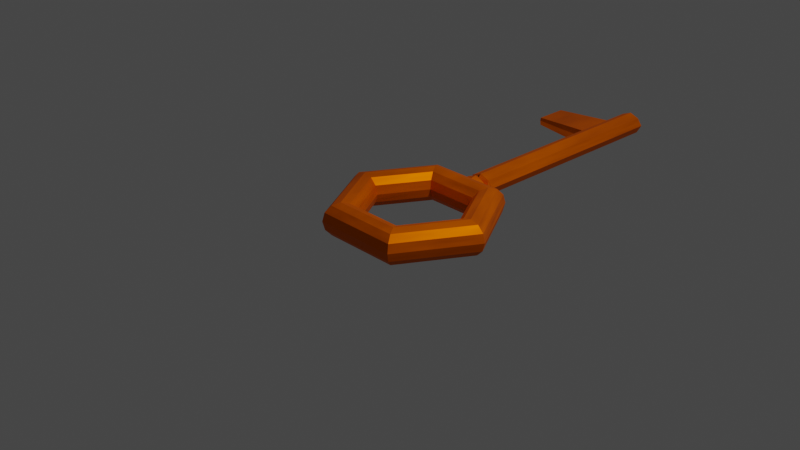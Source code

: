 # Source: DoorKey.blend  (saved by Blender 3.3.6; exported with 4.5.12 LTS)
import bpy
from mathutils import Matrix  # noqa: F401  (used for matrix-valued properties, if any)

bpy.ops.wm.read_factory_settings(use_empty=True)
scene = bpy.context.scene
scene.name = 'Scene'

# ---- collections
col_collection = bpy.data.collections.new('Collection'); scene.collection.children.link(col_collection)

# ---- materials (node trees are filled in below, after node groups)
mat_material_001 = bpy.data.materials.new('Material.001')
mat_material_001.use_transparent_shadow = False

# ---- material node trees
mat_material_001.use_nodes = True; mat_material_001.node_tree.nodes.clear()
_N = mat_material_001.node_tree.nodes; _L = mat_material_001.node_tree.links
n0 = _N.new('ShaderNodeOutputMaterial'); n0.name = 'Material Output'; n0.location = (300, 300)
n1 = _N.new('ShaderNodeTexNoise'); n1.name = 'Noise Texture'; n1.location = (736, 181)
n2 = _N.new('ShaderNodeTexNoise'); n2.name = 'Noise Texture.001'; n2.location = (-216, 361)
n3 = _N.new('ShaderNodeBsdfPrincipled'); n3.name = 'Principled BSDF'; n3.location = (10, 300)
n3.distribution = 'GGX'
n3.subsurface_method = 'RANDOM_WALK_SKIN'
n3.inputs[0].default_value = (0.8, 0.1338, 0.0, 1.0)
n3.inputs[2].default_value = 0.4864
n3.inputs[3].default_value = 1.45
n3.inputs[13].default_value = 0.0
n3.inputs[27].default_value = (0.0, 0.0, 0.0, 1.0)
n3.inputs[28].default_value = 1.0
_L.new(n3.outputs[0], n0.inputs[0])
_L.new(n2.outputs[1], n3.inputs[1])
n0.is_active_output = True

# ---- world
world_world = bpy.data.worlds.new('World'); scene.world = world_world
world_world.use_nodes = True; world_world.node_tree.nodes.clear()
_N = world_world.node_tree.nodes; _L = world_world.node_tree.links
n0 = _N.new('ShaderNodeOutputWorld'); n0.name = 'World Output'; n0.location = (300, 300)
n1 = _N.new('ShaderNodeBackground'); n1.name = 'Background'; n1.location = (10, 300)
n1.inputs[0].default_value = (0.05088, 0.05088, 0.05088, 1.0)
_L.new(n1.outputs[0], n0.inputs[0])
n0.is_active_output = True
world_world.color = (0.05088, 0.05088, 0.05088)
world_world.use_sun_shadow = False
world_world.sun_shadow_jitter_overblur = 0.0

# ---- cameras
cam_camera = bpy.data.cameras.new('Camera')
cam_camera.clip_end = 100.0
cam_camera.ortho_scale = 7.314

# ---- lights
light_light = bpy.data.lights.new('Light', 'POINT')
light_light.transmission_factor = 0.0
light_light.energy = 1000.0
light_light.shadow_soft_size = 0.1
light_light.shadow_maximum_resolution = 0.006
light_light.use_absolute_resolution = True

# ---- meshes
me_torus = bpy.data.meshes.new('Torus')
me_torus.from_pydata([(0.484, 1.067, -5.63e-11), (0.471, 1.044, 0.0968), (0.4356, 0.983, 0.1677), (0.3872, 0.8992, 0.1936), (0.3388, 0.8154, 0.1677), (0.3034, 0.754, 0.0968), (0.2904, 0.7315, -5.63e-11), (0.3034, 0.754, -0.0968), (0.3388, 0.8154, -0.1677), (0.3872, 0.8992, -0.1936), (0.4356, 0.983, -0.1677), (0.471, 1.044, -0.0968), (0.968, 0.2285, -5.63e-11), (0.9421, 0.2285, 0.0968), (0.8712, 0.2285, 0.1677), (0.7744, 0.2285, 0.1936), (0.6776, 0.2285, 0.1677), (0.6067, 0.2285, 0.0968), (0.5808, 0.2285, -5.63e-11), (0.6067, 0.2285, -0.0968), (0.6776, 0.2285, -0.1677), (0.7744, 0.2285, -0.1936), (0.8712, 0.2285, -0.1677), (0.9421, 0.2285, -0.0968), (-0.484, 1.067, -5.63e-11), (-0.471, 1.044, 0.0968), (-0.4356, 0.983, 0.1677), (-0.3872, 0.8992, 0.1936), (-0.3388, 0.8154, 0.1677), (-0.3034, 0.754, 0.0968), (-0.2904, 0.7315, -5.63e-11), (-0.3034, 0.754, -0.0968), (-0.3388, 0.8154, -0.1677), (-0.3872, 0.8992, -0.1936), (-0.4356, 0.983, -0.1677), (-0.471, 1.044, -0.0968), (-0.968, 0.2285, -5.63e-11), (-0.9421, 0.2285, 0.0968), (-0.8712, 0.2285, 0.1677), (-0.7744, 0.2285, 0.1936), (-0.6776, 0.2285, 0.1677), (-0.6067, 0.2285, 0.0968), (-0.5808, 0.2285, -5.63e-11), (-0.6067, 0.2285, -0.0968), (-0.6776, 0.2285, -0.1677), (-0.7744, 0.2285, -0.1936), (-0.8712, 0.2285, -0.1677), (-0.9421, 0.2285, -0.0968), (-0.484, -0.6098, -5.63e-11), (-0.471, -0.5873, 0.0968), (-0.4356, -0.526, 0.1677), (-0.3872, -0.4421, 0.1936), (-0.3388, -0.3583, 0.1677), (-0.3034, -0.2969, 0.0968), (-0.2904, -0.2745, -5.63e-11), (-0.3034, -0.2969, -0.0968), (-0.3388, -0.3583, -0.1677), (-0.3872, -0.4421, -0.1936), (-0.4356, -0.526, -0.1677), (-0.471, -0.5873, -0.0968), (0.484, -0.6098, -5.63e-11), (0.471, -0.5873, 0.0968), (0.4356, -0.526, 0.1677), (0.3872, -0.4421, 0.1936), (0.3388, -0.3583, 0.1677), (0.3034, -0.2969, 0.0968), (0.2904, -0.2745, -5.63e-11), (0.3034, -0.2969, -0.0968), (0.3388, -0.3583, -0.1677), (0.3872, -0.4421, -0.1936), (0.4356, -0.526, -0.1677), (0.471, -0.5873, -0.0968), (3.267e-10, 0.983, 0.1677), (3.267e-10, 0.8154, 0.1677), (3.267e-10, 0.7315, -5.63e-11), (3.267e-10, 0.8154, -0.1677), (3.267e-10, 0.983, -0.1677), (3.267e-10, 1.043, 0.1215), (3.267e-10, 0.8992, 0.1936), (3.267e-10, 0.754, 0.0968), (3.267e-10, 0.754, -0.0968), (3.267e-10, 0.8992, -0.1936), (3.267e-10, 1.043, -0.1215), (-0.1185, -0.5873, -0.0968), (-0.1185, 0.7315, -5.63e-11), (-0.1543, 1.064, -5.63e-11), (-0.1185, 0.754, -0.0968), (-0.09953, 1.046, 0.08135), (-0.1185, -0.2969, 0.0968), (-0.1185, -0.2745, -5.63e-11), (-0.1185, -0.6098, -5.63e-11), (-0.1185, -0.2969, -0.0968), (-0.09953, 1.046, -0.08135), (-0.1185, 0.754, 0.0968), (-0.1185, -0.5873, 0.0968), (0.0, 1.121, 0.1386), (0.0, 1.121, -0.1386), (-0.1579, 1.146, -1.929e-10), (-0.1135, 1.125, 0.09281), (-0.1135, 1.125, -0.09281), (0.0, 1.154, 0.1208), (0.0, 1.154, -0.1208), (-0.1377, 1.176, -1.682e-10), (0.0, 1.157, 0.08094), (0.0, 1.157, -0.08094), (0.0, 1.197, 0.1329), (0.0, 1.197, -0.1329), (-0.1515, 1.221, -1.025e-10), (-0.1089, 1.2, 0.089), (-0.1089, 1.2, -0.089), (0.0, 1.197, 0.1354), (0.0, 1.197, -0.1354), (-0.1544, 1.221, -7.26e-11), (-0.111, 1.2, 0.09071), (-0.111, 1.2, -0.09071), (0.0, 1.228, -7.26e-11), (0.0, 1.197, 0.1331), (0.0, 1.197, -0.1331), (-0.1517, 1.221, -1.621e-10), (-0.1091, 1.2, 0.08917), (-0.1091, 1.2, -0.08917), (0.0, 3.887, -0.1354), (0.0, 3.918, -7.26e-11), (0.0, 3.887, 0.1354), (-0.155, 3.911, -7.26e-11), (-0.1116, 3.89, 0.09071), (-0.1116, 3.89, -0.09071), (3.267e-10, -0.526, 0.1677), (3.267e-10, -0.3583, 0.1677), (3.267e-10, -0.3583, -0.1677), (3.267e-10, -0.526, -0.1677), (3.267e-10, -0.4421, 0.1936), (3.267e-10, -0.4421, -0.1936), (3.267e-10, -0.2969, -0.0968), (3.267e-10, -0.5873, 0.0968), (3.267e-10, -0.2745, -5.63e-11), (3.267e-10, -0.6098, -5.63e-11), (3.267e-10, -0.5873, -0.0968), (3.267e-10, -0.2969, 0.0968), (0.0, 3.887, -0.1352), (0.0, 3.887, 0.1352), (0.0, 3.918, -7.26e-11), (0.0, 1.157, 0.08094), (0.0, 1.157, -0.08094), (0.1185, -0.5873, -0.0968), (0.0, 3.887, -0.1354), (0.0, 3.918, -7.26e-11), (0.0, 3.887, 0.1354), (0.1185, 0.7315, -5.63e-11), (0.1543, 1.064, -5.63e-11), (0.1185, 0.754, -0.0968), (0.09953, 1.046, 0.08135), (0.1185, -0.2969, 0.0968), (0.1185, -0.2745, -5.63e-11), (0.1185, -0.6098, -5.63e-11), (0.1185, -0.2969, -0.0968), (0.09953, 1.046, -0.08135), (0.1185, 0.754, 0.0968), (0.1185, -0.5873, 0.0968), (0.1579, 1.146, -1.929e-10), (0.1135, 1.125, 0.09281), (0.1135, 1.125, -0.09281), (0.1377, 1.176, -1.682e-10), (0.1515, 1.221, -1.025e-10), (0.1089, 1.2, 0.089), (0.1089, 1.2, -0.089), (0.1544, 1.221, -7.26e-11), (0.111, 1.2, 0.09071), (0.111, 1.2, -0.09071), (0.1517, 1.221, -1.621e-10), (0.1091, 1.2, 0.08917), (0.1091, 1.2, -0.08917), (0.155, 3.911, -7.26e-11), (0.1116, 3.89, 0.09071), (0.1116, 3.89, -0.09071), (3.164e-05, 3.929, -0.09889), (3.164e-05, 3.938, -0.004763), (3.164e-05, 3.929, 0.08936), (-0.1077, 3.936, -0.004763), (-0.07755, 3.93, 0.05828), (-0.07755, 3.93, -0.0678), (0.07761, 3.93, 0.05828), (0.1078, 3.936, -0.004763), (0.07761, 3.93, -0.0678), (0.0, 2.542, 0.1343), (-0.1104, 2.545, 0.08994), (-0.1534, 2.566, -1.174e-10), (-0.1104, 2.545, -0.08994), (0.0, 2.542, -0.1342), (0.0, 2.542, -0.1343), (-0.79, 3.523, 0.04693), (-0.8168, 3.535, -8.35e-11), (-0.79, 3.523, -0.04693), (-0.8075, 3.151, -9.953e-11), (-0.7896, 3.14, -0.04671), (-0.7896, 3.14, 0.04671), (-0.1109, 3.081, 0.09025), (-0.1113, 3.563, 0.09053), (-0.1546, 3.584, -8.35e-11), (-0.1113, 3.563, -0.09053), (-0.1109, 3.081, -0.09025), (-0.154, 3.102, -9.953e-11), (-0.5861, 3.535, 0.06002), (-0.5857, 3.122, 0.05979), (-0.5861, 3.535, -0.06002), (-0.6179, 3.549, -8.35e-11), (-0.5857, 3.122, -0.05979), (-0.6112, 3.136, -9.953e-11), (-0.3392, 3.101, 0.0756), (-0.3774, 3.567, -8.35e-11), (-0.3738, 3.118, -9.953e-11), (-0.3396, 3.55, 0.07586), (-0.3396, 3.55, -0.07586), (-0.3392, 3.101, -0.0756), (-0.4624, 3.112, -0.06769), (-0.5985, 3.129, -0.02989), (-0.5985, 3.129, 0.02989), (-0.4624, 3.112, 0.06769), (-0.4925, 3.127, -9.953e-11), (-0.3565, 3.11, -0.0378), (-0.3565, 3.11, 0.0378), (-0.4775, 3.119, 0.03385), (-0.4775, 3.119, -0.03385)], [(101, 143), (100, 142)], [(66, 67, 155, 153), (77, 72, 2, 1, 151), (20, 21, 69, 68), (72, 78, 3, 2), (101, 106, 165, 104), (164, 167, 110, 105), (82, 96, 161, 156), (78, 73, 4, 3), (149, 159, 160, 151), (73, 79, 157, 5, 4), (158, 134, 136, 154), (77, 87, 25, 26, 72), (72, 26, 27, 78), (78, 27, 28, 73), (73, 28, 29, 93, 79), (79, 93, 84, 74), (74, 84, 86, 80), (80, 86, 31, 32, 75), (75, 32, 33, 81), (81, 33, 34, 76), (76, 34, 35, 92, 82), (169, 172, 173, 170), (24, 36, 37, 25), (25, 37, 38, 26), (26, 38, 39, 27), (27, 39, 40, 28), (28, 40, 41, 29), (29, 41, 42, 30), (30, 42, 43, 31), (31, 43, 44, 32), (32, 44, 45, 33), (33, 45, 46, 34), (34, 46, 47, 35), (35, 47, 36, 24), (36, 48, 49, 37), (37, 49, 50, 38), (38, 50, 51, 39), (39, 51, 52, 40), (40, 52, 53, 41), (41, 53, 54, 42), (42, 54, 55, 43), (43, 55, 56, 44), (44, 56, 57, 45), (45, 57, 58, 46), (46, 58, 59, 47), (47, 59, 48, 36), (48, 90, 94, 49), (80, 75, 8, 7, 150), (81, 76, 10, 9), (155, 133, 135, 153), (53, 88, 89, 54), (54, 89, 91, 55), (16, 17, 65, 64), (6, 7, 19, 18), (11, 0, 12, 23), (59, 83, 90, 48), (79, 74, 148, 157), (74, 80, 150, 148), (75, 81, 9, 8), (76, 82, 156, 11, 10), (0, 1, 13, 12), (1, 2, 14, 13), (2, 3, 15, 14), (4, 5, 17, 16), (7, 8, 20, 19), (8, 9, 21, 20), (14, 15, 63, 62), (12, 13, 61, 60), (18, 19, 67, 66), (60, 61, 158, 154), (23, 12, 60, 71), (106, 111, 168, 165), (123, 173, 181, 177), (171, 174, 172, 169), (103, 164, 105, 100), (65, 66, 153, 152), (104, 165, 163, 162), (148, 6, 5, 157), (121, 126, 180, 175), (92, 85, 97, 99), (170, 173, 123, 116), (165, 168, 166, 163), (163, 166, 167, 164), (86, 84, 30, 31), (87, 85, 24, 25), (85, 92, 35, 24), (150, 7, 6, 148), (84, 93, 29, 30), (97, 98, 103, 102), (154, 136, 137, 144), (140, 147, 146, 141), (96, 99, 104, 101), (85, 87, 98, 97), (87, 77, 95, 98), (82, 92, 99, 96), (153, 135, 138, 152), (101, 104, 109, 106), (104, 102, 107, 109), (98, 95, 100, 103), (117, 121, 174, 171), (141, 146, 145, 139), (99, 97, 102, 104), (117, 188, 139, 145, 189), (108, 105, 110, 113), (107, 108, 113, 112), (151, 1, 0, 149), (149, 0, 11, 156), (102, 103, 108, 107), (103, 100, 105, 108), (161, 104, 162, 159), (151, 160, 95, 77), (71, 60, 154, 144), (117, 115, 118, 120), (115, 116, 119, 118), (147, 140, 116, 184), (109, 107, 112, 114), (106, 109, 114, 111), (96, 101, 104, 161), (140, 141, 122, 123), (141, 139, 121, 122), (172, 174, 183, 182), (126, 124, 178, 180), (13, 14, 62, 61), (115, 169, 170, 116), (198, 197, 125, 124), (119, 116, 123, 125, 197, 196, 185), (21, 22, 70, 69), (117, 121, 139, 188), (199, 198, 124, 126), (117, 120, 187, 200, 199, 126, 121), (15, 16, 64, 63), (162, 163, 164, 103), (123, 116, 140), (90, 83, 137, 136), (89, 88, 138, 135), (94, 90, 136, 134), (91, 89, 135, 133), (57, 132, 130, 58), (58, 130, 137, 83, 59), (55, 91, 133, 129, 56), (56, 129, 132, 57), (51, 131, 128, 52), (52, 128, 138, 88, 53), (49, 94, 134, 127, 50), (50, 127, 131, 51), (5, 6, 18, 17), (117, 171, 169, 115), (3, 4, 16, 15), (19, 20, 68, 67), (22, 23, 71, 70), (159, 162, 103, 160), (17, 18, 66, 65), (10, 11, 23, 22), (156, 161, 159, 149), (160, 103, 100, 95), (9, 10, 22, 21), (69, 70, 130, 132), (70, 71, 144, 137, 130), (67, 68, 129, 133, 155), (68, 69, 132, 129), (63, 64, 128, 131), (64, 65, 152, 138, 128), (61, 62, 127, 134, 158), (62, 63, 131, 127), (176, 177, 181, 182), (175, 176, 182, 183), (175, 180, 178, 176), (176, 178, 179, 177), (124, 125, 179, 178), (174, 121, 175, 183), (173, 172, 182, 181), (125, 123, 177, 179), (120, 118, 186, 187), (118, 119, 185, 186), (194, 193, 191, 192), (193, 195, 190, 191), (186, 185, 196, 201), (187, 186, 201, 200), (211, 208, 196, 197), (212, 209, 198, 199), (209, 211, 197, 198), (213, 212, 199, 200), (208, 220, 210, 201, 196), (210, 219, 213, 200, 201), (193, 194, 206, 215, 207), (195, 193, 207, 216, 203), (194, 192, 204, 206), (191, 190, 202, 205), (192, 191, 205, 204), (190, 195, 203, 202), (222, 214, 213, 219), (221, 218, 210, 220), (206, 204, 212, 213, 214), (205, 202, 211, 209), (204, 205, 209, 212), (202, 203, 217, 208, 211), (217, 221, 220, 208), (203, 216, 221, 217), (216, 207, 218, 221), (218, 222, 219, 210), (207, 215, 222, 218), (215, 206, 214, 222)])
_uv = me_torus.uv_layers.new(name='UVMap')
_uv.uv.foreach_set('vector', [0.1667, 2.22e-16, 0.1667, 0.08333, 0.2174, 0.08333, 0.216, 2.22e-16, 0.75, 0.5833, 0.75, 0.6667, 0.8333, 0.6667, 0.8333, 0.5833, 0.771, 0.5833, -1.11e-16, 0.1667, -1.11e-16, 0.25, 0.1667, 0.25, 0.1667, 0.1667, 0.75, 0.6667, 0.75, 0.75, 0.8333, 0.75, 0.8333, 0.6667, 0.75, 0.4167, 0.75, 0.4167, 0.771, 0.4167, 0.771, 0.4167, 0.771, 0.5833, 0.771, 0.5833, 0.75, 0.5833, 0.75, 0.5833, 0.75, 0.4167, 0.75, 0.4167, 0.771, 0.4167, 0.771, 0.4167, 0.75, 0.75, 0.75, 0.8333, 0.8333, 0.8333, 0.8333, 0.75, 0.7704, 0.5, 0.7704, 0.5, 0.771, 0.5833, 0.771, 0.5833, 0.75, 0.8333, 0.75, 0.9167, 0.7826, 0.9167, 0.8333, 0.9167, 0.8333, 0.8333, 0.229, 0.5833, 0.25, 0.5833, 0.25, 0.5, 0.2296, 0.5, 0.75, 0.5833, 0.771, 0.5833, 0.8333, 0.5833, 0.8333, 0.6667, 0.75, 0.6667, 0.75, 0.6667, 0.8333, 0.6667, 0.8333, 0.75, 0.75, 0.75, 0.75, 0.75, 0.8333, 0.75, 0.8333, 0.8333, 0.75, 0.8333, 0.75, 0.8333, 0.8333, 0.8333, 0.8333, 0.9167, 0.7826, 0.9167, 0.75, 0.9167, 0.75, 0.9167, 0.7826, 0.9167, 0.784, 1.0, 0.75, 1.0, 0.75, 2.22e-16, 0.784, 2.22e-16, 0.7826, 0.08333, 0.75, 0.08333, 0.75, 0.08333, 0.7826, 0.08333, 0.8333, 0.08333, 0.8333, 0.1667, 0.75, 0.1667, 0.75, 0.1667, 0.8333, 0.1667, 0.8333, 0.25, 0.75, 0.25, 0.75, 0.25, 0.8333, 0.25, 0.8333, 0.3333, 0.75, 0.3333, 0.75, 0.3333, 0.8333, 0.3333, 0.8333, 0.4167, 0.771, 0.4167, 0.75, 0.4167, 0.7704, 0.5, 0.7704, 0.5, 0.771, 0.5833, 0.771, 0.5833, 0.8333, 0.5, 1.0, 0.5, 1.0, 0.5833, 0.8333, 0.5833, 0.8333, 0.5833, 1.0, 0.5833, 1.0, 0.6667, 0.8333, 0.6667, 0.8333, 0.6667, 1.0, 0.6667, 1.0, 0.75, 0.8333, 0.75, 0.8333, 0.75, 1.0, 0.75, 1.0, 0.8333, 0.8333, 0.8333, 0.8333, 0.8333, 1.0, 0.8333, 1.0, 0.9167, 0.8333, 0.9167, 0.8333, 0.9167, 1.0, 0.9167, 1.0, 1.0, 0.8333, 1.0, 0.8333, 2.22e-16, 1.0, 2.22e-16, 1.0, 0.08333, 0.8333, 0.08333, 0.8333, 0.08333, 1.0, 0.08333, 1.0, 0.1667, 0.8333, 0.1667, 0.8333, 0.1667, 1.0, 0.1667, 1.0, 0.25, 0.8333, 0.25, 0.8333, 0.25, 1.0, 0.25, 1.0, 0.3333, 0.8333, 0.3333, 0.8333, 0.3333, 1.0, 0.3333, 1.0, 0.4167, 0.8333, 0.4167, 0.8333, 0.4167, 1.0, 0.4167, 1.0, 0.5, 0.8333, 0.5, -1.11e-16, 0.5, 0.1667, 0.5, 0.1667, 0.5833, -1.11e-16, 0.5833, -1.11e-16, 0.5833, 0.1667, 0.5833, 0.1667, 0.6667, -1.11e-16, 0.6667, -1.11e-16, 0.6667, 0.1667, 0.6667, 0.1667, 0.75, -1.11e-16, 0.75, -1.11e-16, 0.75, 0.1667, 0.75, 0.1667, 0.8333, -1.11e-16, 0.8333, -1.11e-16, 0.8333, 0.1667, 0.8333, 0.1667, 0.9167, -1.11e-16, 0.9167, -1.11e-16, 0.9167, 0.1667, 0.9167, 0.1667, 1.0, -1.11e-16, 1.0, -1.11e-16, 2.22e-16, 0.1667, 2.22e-16, 0.1667, 0.08333, -1.11e-16, 0.08333, -1.11e-16, 0.08333, 0.1667, 0.08333, 0.1667, 0.1667, -1.11e-16, 0.1667, -1.11e-16, 0.1667, 0.1667, 0.1667, 0.1667, 0.25, -1.11e-16, 0.25, -1.11e-16, 0.25, 0.1667, 0.25, 0.1667, 0.3333, -1.11e-16, 0.3333, -1.11e-16, 0.3333, 0.1667, 0.3333, 0.1667, 0.4167, -1.11e-16, 0.4167, -1.11e-16, 0.4167, 0.1667, 0.4167, 0.1667, 0.5, -1.11e-16, 0.5, 0.1667, 0.5, 0.2296, 0.5, 0.229, 0.5833, 0.1667, 0.5833, 0.75, 0.08333, 0.75, 0.1667, 0.8333, 0.1667, 0.8333, 0.08333, 0.7826, 0.08333, 0.75, 0.25, 0.75, 0.3333, 0.8333, 0.3333, 0.8333, 0.25, 0.2174, 0.08333, 0.25, 0.08333, 0.25, 2.22e-16, 0.216, 2.22e-16, 0.1667, 0.9167, 0.2174, 0.9167, 0.216, 1.0, 0.1667, 1.0, 0.1667, 2.22e-16, 0.216, 2.22e-16, 0.2174, 0.08333, 0.1667, 0.08333, -1.11e-16, 0.8333, -1.11e-16, 0.9167, 0.1667, 0.9167, 0.1667, 0.8333, 0.8333, 2.22e-16, 0.8333, 0.08333, 1.0, 0.08333, 1.0, 2.22e-16, 0.8333, 0.4167, 0.8333, 0.5, 1.0, 0.5, 1.0, 0.4167, 0.1667, 0.4167, 0.229, 0.4167, 0.2296, 0.5, 0.1667, 0.5, 0.75, 0.9167, 0.75, 1.0, 0.784, 1.0, 0.7826, 0.9167, 0.75, 2.22e-16, 0.75, 0.08333, 0.7826, 0.08333, 0.784, 2.22e-16, 0.75, 0.1667, 0.75, 0.25, 0.8333, 0.25, 0.8333, 0.1667, 0.75, 0.3333, 0.75, 0.4167, 0.771, 0.4167, 0.8333, 0.4167, 0.8333, 0.3333, 0.8333, 0.5, 0.8333, 0.5833, 1.0, 0.5833, 1.0, 0.5, 0.8333, 0.5833, 0.8333, 0.6667, 1.0, 0.6667, 1.0, 0.5833, 0.8333, 0.6667, 0.8333, 0.75, 1.0, 0.75, 1.0, 0.6667, 0.8333, 0.8333, 0.8333, 0.9167, 1.0, 0.9167, 1.0, 0.8333, 0.8333, 0.08333, 0.8333, 0.1667, 1.0, 0.1667, 1.0, 0.08333, 0.8333, 0.1667, 0.8333, 0.25, 1.0, 0.25, 1.0, 0.1667, -1.11e-16, 0.6667, -1.11e-16, 0.75, 0.1667, 0.75, 0.1667, 0.6667, -1.11e-16, 0.5, -1.11e-16, 0.5833, 0.1667, 0.5833, 0.1667, 0.5, -1.11e-16, 2.22e-16, -1.11e-16, 0.08333, 0.1667, 0.08333, 0.1667, 2.22e-16, 0.1667, 0.5, 0.1667, 0.5833, 0.229, 0.5833, 0.2296, 0.5, -1.11e-16, 0.4167, -1.11e-16, 0.5, 0.1667, 0.5, 0.1667, 0.4167, 0.75, 0.4167, 0.75, 0.4167, 0.771, 0.4167, 0.771, 0.4167, 0.75, 0.5833, 0.771, 0.5833, 0.771, 0.5833, 0.75, 0.5833, 0.771, 0.4167, 0.771, 0.4167, 0.7704, 0.5, 0.7704, 0.5, 0.771, 0.5833, 0.771, 0.5833, 0.75, 0.5833, 0.75, 0.5833, 0.1667, 0.9167, 0.1667, 1.0, 0.216, 1.0, 0.2174, 0.9167, 0.771, 0.4167, 0.771, 0.4167, 0.7704, 0.5, 0.7704, 0.5, 0.784, 1.0, 0.8333, 1.0, 0.8333, 0.9167, 0.7826, 0.9167, 0.75, 0.4167, 0.771, 0.4167, 0.771, 0.4167, 0.75, 0.4167, 0.771, 0.4167, 0.7704, 0.5, 0.7704, 0.5, 0.771, 0.4167, 0.771, 0.5833, 0.771, 0.5833, 0.75, 0.5833, 0.75, 0.5833, 0.771, 0.4167, 0.771, 0.4167, 0.7704, 0.5, 0.7704, 0.5, 0.7704, 0.5, 0.7704, 0.5, 0.771, 0.5833, 0.771, 0.5833, 0.7826, 0.08333, 0.784, 2.22e-16, 0.8333, 2.22e-16, 0.8333, 0.08333, 0.771, 0.5833, 0.7704, 0.5, 0.8333, 0.5, 0.8333, 0.5833, 0.7704, 0.5, 0.771, 0.4167, 0.8333, 0.4167, 0.8333, 0.5, 0.7826, 0.08333, 0.8333, 0.08333, 0.8333, 2.22e-16, 0.784, 2.22e-16, 0.784, 1.0, 0.7826, 0.9167, 0.8333, 0.9167, 0.8333, 1.0, 0.7704, 0.5, 0.771, 0.5833, 0.771, 0.5833, 0.7704, 0.5, 0.2296, 0.5, 0.25, 0.5, 0.25, 0.4167, 0.229, 0.4167, 0.7499, 0.5833, 0.75, 0.5833, 0.75, 0.5, 0.7499, 0.5, 0.75, 0.4167, 0.771, 0.4167, 0.771, 0.4167, 0.75, 0.4167, 0.7704, 0.5, 0.771, 0.5833, 0.771, 0.5833, 0.7704, 0.5, 0.771, 0.5833, 0.75, 0.5833, 0.75, 0.5833, 0.771, 0.5833, 0.75, 0.4167, 0.771, 0.4167, 0.771, 0.4167, 0.75, 0.4167, 0.216, 1.0, 0.25, 1.0, 0.25, 0.9167, 0.2174, 0.9167, 0.75, 0.4167, 0.771, 0.4167, 0.771, 0.4167, 0.75, 0.4167, 0.771, 0.4167, 0.7704, 0.5, 0.7704, 0.5, 0.771, 0.4167, 0.771, 0.5833, 0.75, 0.5833, 0.75, 0.5833, 0.771, 0.5833, 0.75, 0.4167, 0.75, 0.4167, 0.771, 0.4167, 0.771, 0.4167, 0.7499, 0.5, 0.75, 0.5, 0.75, 0.4167, 0.7499, 0.4167, 0.771, 0.4167, 0.7704, 0.5, 0.7704, 0.5, 0.771, 0.4167, 0.75, 0.4167, 0.7499, 0.4167, 0.7499, 0.4167, 0.75, 0.4167, 0.75, 0.4167, 0.771, 0.5833, 0.75, 0.5833, 0.75, 0.5833, 0.771, 0.5833, 0.7704, 0.5, 0.771, 0.5833, 0.771, 0.5833, 0.7704, 0.5, 0.771, 0.5833, 0.8333, 0.5833, 0.8333, 0.5, 0.7704, 0.5, 0.7704, 0.5, 0.8333, 0.5, 0.8333, 0.4167, 0.771, 0.4167, 0.7704, 0.5, 0.771, 0.5833, 0.771, 0.5833, 0.7704, 0.5, 0.771, 0.5833, 0.75, 0.5833, 0.75, 0.5833, 0.771, 0.5833, 0.771, 0.4167, 0.771, 0.4167, 0.7704, 0.5, 0.7704, 0.5, 0.771, 0.5833, 0.771, 0.5833, 0.75, 0.5833, 0.75, 0.5833, 0.1667, 0.4167, 0.1667, 0.5, 0.2296, 0.5, 0.229, 0.4167, 0.75, 0.4167, 0.75, 0.5, 0.7704, 0.5, 0.771, 0.4167, 0.75, 0.5, 0.75, 0.5833, 0.771, 0.5833, 0.7704, 0.5, 0.75, 0.5833, 0.7499, 0.5833, 0.75, 0.5833, 0.75, 0.5833, 0.771, 0.4167, 0.7704, 0.5, 0.7704, 0.5, 0.771, 0.4167, 0.75, 0.4167, 0.771, 0.4167, 0.771, 0.4167, 0.75, 0.4167, 0.75, 0.4167, 0.75, 0.4167, 0.771, 0.4167, 0.771, 0.4167, 0.7499, 0.5833, 0.7499, 0.5, 0.75, 0.5, 0.75, 0.5833, 0.7499, 0.5, 0.7499, 0.4167, 0.75, 0.4167, 0.75, 0.5, 0.7704, 0.5, 0.771, 0.4167, 0.771, 0.4167, 0.7704, 0.5, 0.771, 0.4167, 0.7704, 0.5, 0.7704, 0.5, 0.771, 0.4167, -1.11e-16, 0.5833, -1.11e-16, 0.6667, 0.1667, 0.6667, 0.1667, 0.5833, 0.75, 0.5, 0.7704, 0.5, 0.771, 0.5833, 0.75, 0.5833, 0.7704, 0.5, 0.771, 0.5833, 0.771, 0.5833, 0.7704, 0.5, 0.771, 0.5833, 0.75, 0.5833, 0.75, 0.5833, 0.771, 0.5833, 0.771, 0.5833, 0.771, 0.5833, 0.771, 0.5833, -1.11e-16, 0.25, -1.11e-16, 0.3333, 0.1667, 0.3333, 0.1667, 0.25, 0.75, 0.4167, 0.75, 0.4167, 0.7499, 0.4167, 0.7499, 0.4167, 0.771, 0.4167, 0.7704, 0.5, 0.7704, 0.5, 0.771, 0.4167, 0.75, 0.4167, 0.771, 0.4167, 0.771, 0.4167, 0.771, 0.4167, 0.771, 0.4167, 0.771, 0.4167, 0.75, 0.4167, -1.11e-16, 0.75, -1.11e-16, 0.8333, 0.1667, 0.8333, 0.1667, 0.75, 0.7704, 0.5, 0.7704, 0.5, 0.771, 0.5833, 0.771, 0.5833, 0.75, 0.5833, 0.75, 0.5833, 0.7499, 0.5833, 0.2296, 0.5, 0.229, 0.4167, 0.25, 0.4167, 0.25, 0.5, 0.216, 1.0, 0.2174, 0.9167, 0.25, 0.9167, 0.25, 1.0, 0.229, 0.5833, 0.2296, 0.5, 0.25, 0.5, 0.25, 0.5833, 0.2174, 0.08333, 0.216, 2.22e-16, 0.25, 2.22e-16, 0.25, 0.08333, 0.1667, 0.25, 0.25, 0.25, 0.25, 0.3333, 0.1667, 0.3333, 0.1667, 0.3333, 0.25, 0.3333, 0.25, 0.4167, 0.229, 0.4167, 0.1667, 0.4167, 0.1667, 0.08333, 0.2174, 0.08333, 0.25, 0.08333, 0.25, 0.1667, 0.1667, 0.1667, 0.1667, 0.1667, 0.25, 0.1667, 0.25, 0.25, 0.1667, 0.25, 0.1667, 0.75, 0.25, 0.75, 0.25, 0.8333, 0.1667, 0.8333, 0.1667, 0.8333, 0.25, 0.8333, 0.25, 0.9167, 0.2174, 0.9167, 0.1667, 0.9167, 0.1667, 0.5833, 0.229, 0.5833, 0.25, 0.5833, 0.25, 0.6667, 0.1667, 0.6667, 0.1667, 0.6667, 0.25, 0.6667, 0.25, 0.75, 0.1667, 0.75, 0.8333, 0.9167, 0.8333, 1.0, 1.0, 1.0, 1.0, 0.9167, 0.75, 0.4167, 0.771, 0.4167, 0.7704, 0.5, 0.75, 0.5, 0.8333, 0.75, 0.8333, 0.8333, 1.0, 0.8333, 1.0, 0.75, -1.11e-16, 0.08333, -1.11e-16, 0.1667, 0.1667, 0.1667, 0.1667, 0.08333, -1.11e-16, 0.3333, -1.11e-16, 0.4167, 0.1667, 0.4167, 0.1667, 0.3333, 0.7704, 0.5, 0.7704, 0.5, 0.771, 0.5833, 0.771, 0.5833, -1.11e-16, 0.9167, -1.11e-16, 1.0, 0.1667, 1.0, 0.1667, 0.9167, 0.8333, 0.3333, 0.8333, 0.4167, 1.0, 0.4167, 1.0, 0.3333, 0.771, 0.4167, 0.771, 0.4167, 0.7704, 0.5, 0.7704, 0.5, 0.771, 0.5833, 0.771, 0.5833, 0.75, 0.5833, 0.75, 0.5833, 0.8333, 0.25, 0.8333, 0.3333, 1.0, 0.3333, 1.0, 0.25, 0.1667, 0.25, 0.1667, 0.3333, 0.25, 0.3333, 0.25, 0.25, 0.1667, 0.3333, 0.1667, 0.4167, 0.229, 0.4167, 0.25, 0.4167, 0.25, 0.3333, 0.1667, 0.08333, 0.1667, 0.1667, 0.25, 0.1667, 0.25, 0.08333, 0.2174, 0.08333, 0.1667, 0.1667, 0.1667, 0.25, 0.25, 0.25, 0.25, 0.1667, 0.1667, 0.75, 0.1667, 0.8333, 0.25, 0.8333, 0.25, 0.75, 0.1667, 0.8333, 0.1667, 0.9167, 0.2174, 0.9167, 0.25, 0.9167, 0.25, 0.8333, 0.1667, 0.5833, 0.1667, 0.6667, 0.25, 0.6667, 0.25, 0.5833, 0.229, 0.5833, 0.1667, 0.6667, 0.1667, 0.75, 0.25, 0.75, 0.25, 0.6667, 0.75, 0.5, 0.75, 0.5833, 0.771, 0.5833, 0.7704, 0.5, 0.75, 0.4167, 0.75, 0.5, 0.7704, 0.5, 0.771, 0.4167, 0.75, 0.4167, 0.771, 0.4167, 0.7704, 0.5, 0.75, 0.5, 0.75, 0.5, 0.7704, 0.5, 0.771, 0.5833, 0.75, 0.5833, 0.7704, 0.5, 0.771, 0.5833, 0.771, 0.5833, 0.7704, 0.5, 0.771, 0.4167, 0.75, 0.4167, 0.75, 0.4167, 0.771, 0.4167, 0.771, 0.5833, 0.7704, 0.5, 0.7704, 0.5, 0.771, 0.5833, 0.771, 0.5833, 0.75, 0.5833, 0.75, 0.5833, 0.771, 0.5833, 0.771, 0.4167, 0.7704, 0.5, 0.7704, 0.5, 0.771, 0.4167, 0.7704, 0.5, 0.771, 0.5833, 0.771, 0.5833, 0.7704, 0.5, 0.7707, 0.4569, 0.7704, 0.4984, 0.7704, 0.4984, 0.7707, 0.4568, 0.7704, 0.4984, 0.7707, 0.5431, 0.7707, 0.5432, 0.7704, 0.4984, 0.7704, 0.5, 0.771, 0.5833, 0.771, 0.5833, 0.7704, 0.5, 0.771, 0.4167, 0.7704, 0.5, 0.7704, 0.5, 0.771, 0.4167, 0.7709, 0.5698, 0.7709, 0.5698, 0.771, 0.5833, 0.771, 0.5833, 0.7709, 0.4302, 0.7704, 0.4995, 0.7704, 0.5, 0.771, 0.4167, 0.7704, 0.4995, 0.7709, 0.5698, 0.771, 0.5833, 0.7704, 0.5, 0.7709, 0.4302, 0.7709, 0.4302, 0.771, 0.4167, 0.771, 0.4167, 0.7709, 0.5698, 0.7706, 0.5346, 0.7704, 0.4995, 0.7704, 0.5, 0.771, 0.5833, 0.7704, 0.4995, 0.7706, 0.4648, 0.7709, 0.4302, 0.771, 0.4167, 0.7704, 0.5, 0.7704, 0.4984, 0.7707, 0.4569, 0.7708, 0.4448, 0.7706, 0.4718, 0.7704, 0.4989, 0.7707, 0.5431, 0.7704, 0.4984, 0.7704, 0.4989, 0.7706, 0.527, 0.7708, 0.5552, 0.7707, 0.4569, 0.7707, 0.4568, 0.7708, 0.4447, 0.7708, 0.4448, 0.7704, 0.4984, 0.7707, 0.5432, 0.7708, 0.5553, 0.7704, 0.4989, 0.7707, 0.4568, 0.7704, 0.4984, 0.7704, 0.4989, 0.7708, 0.4447, 0.7707, 0.5432, 0.7707, 0.5431, 0.7708, 0.5552, 0.7708, 0.5553, 0.7706, 0.4683, 0.7708, 0.4375, 0.7709, 0.4302, 0.7706, 0.4648, 0.7706, 0.5308, 0.7704, 0.4992, 0.7704, 0.4995, 0.7706, 0.5346, 0.7708, 0.4448, 0.7708, 0.4447, 0.7709, 0.4302, 0.7709, 0.4302, 0.7708, 0.4375, 0.7704, 0.4989, 0.7708, 0.5553, 0.7709, 0.5698, 0.7704, 0.4995, 0.7708, 0.4447, 0.7704, 0.4989, 0.7704, 0.4995, 0.7709, 0.4302, 0.7708, 0.5553, 0.7708, 0.5552, 0.7708, 0.5625, 0.7709, 0.5698, 0.7709, 0.5698, 0.7708, 0.5625, 0.7706, 0.5308, 0.7706, 0.5346, 0.7709, 0.5698, 0.7708, 0.5552, 0.7706, 0.527, 0.7706, 0.5308, 0.7708, 0.5625, 0.7706, 0.527, 0.7704, 0.4989, 0.7704, 0.4992, 0.7706, 0.5308, 0.7704, 0.4992, 0.7706, 0.4683, 0.7706, 0.4648, 0.7704, 0.4995, 0.7704, 0.4989, 0.7706, 0.4718, 0.7706, 0.4683, 0.7704, 0.4992, 0.7706, 0.4718, 0.7708, 0.4448, 0.7708, 0.4375, 0.7706, 0.4683])
me_torus.materials.append(mat_material_001)
me_torus.update()

# ---- objects
ob_light = bpy.data.objects.new('Light', light_light)
ob_camera = bpy.data.objects.new('Camera', cam_camera)
ob_torus = bpy.data.objects.new('Torus', me_torus)

# ---- transforms, parenting, visibility, modifiers, constraints
ob_light.location = (4.076, 1.005, 5.904)
ob_light.rotation_euler = (0.6503, 0.05522, 1.866)
ob_light.lock_rotations_4d = False
ob_light.empty_display_type = 'ARROWS'
ob_light.color = (0.0, 0.0, 0.0, 0.0)
ob_light.lineart.crease_threshold = 0.0
ob_camera.location = (7.359, -6.926, 4.958)
ob_camera.rotation_euler = (1.109, 0.0, 0.8149)
ob_camera.lock_rotations_4d = False
ob_camera.empty_display_type = 'ARROWS'
ob_camera.color = (0.0, 0.0, 0.0, 0.0)
ob_camera.display_type = 'WIRE'
ob_camera.lineart.crease_threshold = 0.0
ob_torus.location = (0.0, 0.0, 0.0)

# ---- collection membership
col_collection.objects.link(ob_light)
col_collection.objects.link(ob_camera)
col_collection.objects.link(ob_torus)

# ---- scene / render settings (as saved in the file)
scene.camera = ob_camera
scene.frame_start = 1; scene.frame_end = 250; scene.frame_set(0)
scene.render.engine = 'BLENDER_EEVEE_NEXT'
scene.cycles.sampling_pattern = 'TABULATED_SOBOL'
scene.cycles.use_light_tree = False
scene.view_settings.view_transform = 'Filmic'
bpy.context.view_layer.update()
